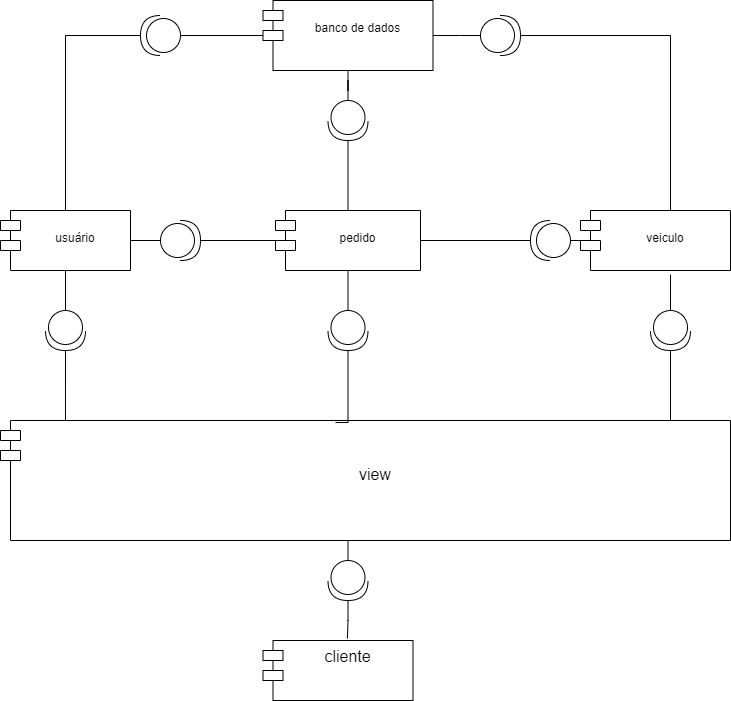

The diagram above was exported from draw.io. Its source (the exported page's mxGraphModel, read from the mxfile embedded in the PNG):
<mxGraphModel dx="1102" dy="608" grid="1" gridSize="10" guides="1" tooltips="1" connect="1" arrows="1" fold="1" page="1" pageScale="1" pageWidth="827" pageHeight="1169" math="0" shadow="0">
  <root>
    <mxCell id="0" />
    <mxCell id="1" parent="0" />
    <mxCell id="pSpTOoJQGjXlHsvs6o9z-12" style="edgeStyle=orthogonalEdgeStyle;rounded=0;orthogonalLoop=1;jettySize=auto;html=1;endArrow=none;endFill=0;" edge="1" parent="1" source="pSpTOoJQGjXlHsvs6o9z-4" target="pSpTOoJQGjXlHsvs6o9z-5">
      <mxGeometry relative="1" as="geometry">
        <Array as="points">
          <mxPoint x="500" y="335" />
          <mxPoint x="500" y="335" />
        </Array>
      </mxGeometry>
    </mxCell>
    <mxCell id="pSpTOoJQGjXlHsvs6o9z-4" value="&#10;banco de dados" style="shape=module;align=left;spacingLeft=20;align=center;verticalAlign=top;" vertex="1" parent="1">
      <mxGeometry x="302.5" y="300" width="170" height="70" as="geometry" />
    </mxCell>
    <mxCell id="pSpTOoJQGjXlHsvs6o9z-14" style="edgeStyle=orthogonalEdgeStyle;rounded=0;orthogonalLoop=1;jettySize=auto;html=1;entryX=0.6;entryY=0.167;entryDx=0;entryDy=0;entryPerimeter=0;startArrow=none;startFill=0;endArrow=none;endFill=0;" edge="1" parent="1" source="pSpTOoJQGjXlHsvs6o9z-5" target="pSpTOoJQGjXlHsvs6o9z-8">
      <mxGeometry relative="1" as="geometry" />
    </mxCell>
    <mxCell id="pSpTOoJQGjXlHsvs6o9z-5" value="" style="shape=providedRequiredInterface;html=1;verticalLabelPosition=bottom;sketch=0;" vertex="1" parent="1">
      <mxGeometry x="520" y="315" width="40" height="40" as="geometry" />
    </mxCell>
    <mxCell id="pSpTOoJQGjXlHsvs6o9z-16" style="edgeStyle=orthogonalEdgeStyle;rounded=0;orthogonalLoop=1;jettySize=auto;html=1;startArrow=none;startFill=0;endArrow=none;endFill=0;" edge="1" parent="1" source="pSpTOoJQGjXlHsvs6o9z-6" target="pSpTOoJQGjXlHsvs6o9z-7">
      <mxGeometry relative="1" as="geometry" />
    </mxCell>
    <mxCell id="pSpTOoJQGjXlHsvs6o9z-17" style="edgeStyle=orthogonalEdgeStyle;rounded=0;orthogonalLoop=1;jettySize=auto;html=1;entryX=0;entryY=0;entryDx=0;entryDy=35;entryPerimeter=0;startArrow=none;startFill=0;endArrow=none;endFill=0;" edge="1" parent="1" source="pSpTOoJQGjXlHsvs6o9z-6" target="pSpTOoJQGjXlHsvs6o9z-4">
      <mxGeometry relative="1" as="geometry" />
    </mxCell>
    <mxCell id="pSpTOoJQGjXlHsvs6o9z-6" value="" style="shape=providedRequiredInterface;html=1;verticalLabelPosition=bottom;sketch=0;rotation=-180;" vertex="1" parent="1">
      <mxGeometry x="180" y="315" width="40" height="40" as="geometry" />
    </mxCell>
    <mxCell id="pSpTOoJQGjXlHsvs6o9z-7" value="&#10;usuário" style="shape=module;align=left;spacingLeft=20;align=center;verticalAlign=top;" vertex="1" parent="1">
      <mxGeometry x="40" y="510" width="130" height="60" as="geometry" />
    </mxCell>
    <mxCell id="pSpTOoJQGjXlHsvs6o9z-8" value="&#10;veiculo" style="shape=module;align=left;spacingLeft=20;align=center;verticalAlign=top;" vertex="1" parent="1">
      <mxGeometry x="620" y="510" width="150" height="60" as="geometry" />
    </mxCell>
    <mxCell id="pSpTOoJQGjXlHsvs6o9z-9" value="&#10;pedido" style="shape=module;align=left;spacingLeft=20;align=center;verticalAlign=top;" vertex="1" parent="1">
      <mxGeometry x="315" y="510" width="145" height="60" as="geometry" />
    </mxCell>
    <mxCell id="pSpTOoJQGjXlHsvs6o9z-19" style="edgeStyle=orthogonalEdgeStyle;rounded=0;orthogonalLoop=1;jettySize=auto;html=1;entryX=0.141;entryY=0.5;entryDx=0;entryDy=0;entryPerimeter=0;startArrow=none;startFill=0;endArrow=none;endFill=0;" edge="1" parent="1" source="pSpTOoJQGjXlHsvs6o9z-18" target="pSpTOoJQGjXlHsvs6o9z-9">
      <mxGeometry relative="1" as="geometry" />
    </mxCell>
    <mxCell id="pSpTOoJQGjXlHsvs6o9z-20" style="edgeStyle=orthogonalEdgeStyle;rounded=0;orthogonalLoop=1;jettySize=auto;html=1;startArrow=none;startFill=0;endArrow=none;endFill=0;" edge="1" parent="1" source="pSpTOoJQGjXlHsvs6o9z-18" target="pSpTOoJQGjXlHsvs6o9z-7">
      <mxGeometry relative="1" as="geometry" />
    </mxCell>
    <mxCell id="pSpTOoJQGjXlHsvs6o9z-18" value="" style="shape=providedRequiredInterface;html=1;verticalLabelPosition=bottom;sketch=0;" vertex="1" parent="1">
      <mxGeometry x="200" y="520" width="40" height="40" as="geometry" />
    </mxCell>
    <mxCell id="pSpTOoJQGjXlHsvs6o9z-23" style="edgeStyle=orthogonalEdgeStyle;rounded=0;orthogonalLoop=1;jettySize=auto;html=1;startArrow=none;startFill=0;endArrow=none;endFill=0;" edge="1" parent="1" source="pSpTOoJQGjXlHsvs6o9z-22" target="pSpTOoJQGjXlHsvs6o9z-9">
      <mxGeometry relative="1" as="geometry" />
    </mxCell>
    <mxCell id="pSpTOoJQGjXlHsvs6o9z-25" value="" style="edgeStyle=orthogonalEdgeStyle;rounded=0;orthogonalLoop=1;jettySize=auto;html=1;startArrow=none;startFill=0;endArrow=none;endFill=0;" edge="1" parent="1" source="pSpTOoJQGjXlHsvs6o9z-22" target="pSpTOoJQGjXlHsvs6o9z-8">
      <mxGeometry relative="1" as="geometry" />
    </mxCell>
    <mxCell id="pSpTOoJQGjXlHsvs6o9z-22" value="" style="shape=providedRequiredInterface;html=1;verticalLabelPosition=bottom;sketch=0;rotation=-180;" vertex="1" parent="1">
      <mxGeometry x="570" y="520" width="40" height="40" as="geometry" />
    </mxCell>
    <mxCell id="pSpTOoJQGjXlHsvs6o9z-26" value="&#10;&#10;view" style="shape=module;align=left;spacingLeft=20;align=center;verticalAlign=top;fontSize=16;" vertex="1" parent="1">
      <mxGeometry x="40" y="720" width="730" height="120" as="geometry" />
    </mxCell>
    <mxCell id="pSpTOoJQGjXlHsvs6o9z-29" style="edgeStyle=orthogonalEdgeStyle;rounded=0;orthogonalLoop=1;jettySize=auto;html=1;fontSize=16;startArrow=none;startFill=0;endArrow=none;endFill=0;" edge="1" parent="1" source="pSpTOoJQGjXlHsvs6o9z-28" target="pSpTOoJQGjXlHsvs6o9z-9">
      <mxGeometry relative="1" as="geometry" />
    </mxCell>
    <mxCell id="pSpTOoJQGjXlHsvs6o9z-30" style="edgeStyle=orthogonalEdgeStyle;rounded=0;orthogonalLoop=1;jettySize=auto;html=1;fontSize=16;startArrow=none;startFill=0;endArrow=none;endFill=0;" edge="1" parent="1" source="pSpTOoJQGjXlHsvs6o9z-28" target="pSpTOoJQGjXlHsvs6o9z-4">
      <mxGeometry relative="1" as="geometry" />
    </mxCell>
    <mxCell id="pSpTOoJQGjXlHsvs6o9z-28" value="" style="shape=providedRequiredInterface;html=1;verticalLabelPosition=bottom;sketch=0;rotation=90;" vertex="1" parent="1">
      <mxGeometry x="367.5" y="400" width="40" height="40" as="geometry" />
    </mxCell>
    <mxCell id="pSpTOoJQGjXlHsvs6o9z-34" style="edgeStyle=orthogonalEdgeStyle;rounded=0;orthogonalLoop=1;jettySize=auto;html=1;entryX=0.6;entryY=1.067;entryDx=0;entryDy=0;entryPerimeter=0;fontSize=16;startArrow=none;startFill=0;endArrow=none;endFill=0;" edge="1" parent="1" source="pSpTOoJQGjXlHsvs6o9z-31" target="pSpTOoJQGjXlHsvs6o9z-8">
      <mxGeometry relative="1" as="geometry" />
    </mxCell>
    <mxCell id="pSpTOoJQGjXlHsvs6o9z-35" style="edgeStyle=orthogonalEdgeStyle;rounded=0;orthogonalLoop=1;jettySize=auto;html=1;fontSize=16;startArrow=none;startFill=0;endArrow=none;endFill=0;" edge="1" parent="1" source="pSpTOoJQGjXlHsvs6o9z-31">
      <mxGeometry relative="1" as="geometry">
        <mxPoint x="710" y="720" as="targetPoint" />
      </mxGeometry>
    </mxCell>
    <mxCell id="pSpTOoJQGjXlHsvs6o9z-31" value="" style="shape=providedRequiredInterface;html=1;verticalLabelPosition=bottom;sketch=0;rotation=90;" vertex="1" parent="1">
      <mxGeometry x="690" y="610" width="40" height="40" as="geometry" />
    </mxCell>
    <mxCell id="pSpTOoJQGjXlHsvs6o9z-37" style="edgeStyle=orthogonalEdgeStyle;rounded=0;orthogonalLoop=1;jettySize=auto;html=1;entryX=0.459;entryY=0.017;entryDx=0;entryDy=0;entryPerimeter=0;fontSize=16;startArrow=none;startFill=0;endArrow=none;endFill=0;" edge="1" parent="1" source="pSpTOoJQGjXlHsvs6o9z-36" target="pSpTOoJQGjXlHsvs6o9z-26">
      <mxGeometry relative="1" as="geometry">
        <Array as="points">
          <mxPoint x="388" y="722" />
        </Array>
      </mxGeometry>
    </mxCell>
    <mxCell id="pSpTOoJQGjXlHsvs6o9z-38" style="edgeStyle=orthogonalEdgeStyle;rounded=0;orthogonalLoop=1;jettySize=auto;html=1;entryX=0.5;entryY=1;entryDx=0;entryDy=0;fontSize=16;startArrow=none;startFill=0;endArrow=none;endFill=0;" edge="1" parent="1" source="pSpTOoJQGjXlHsvs6o9z-36" target="pSpTOoJQGjXlHsvs6o9z-9">
      <mxGeometry relative="1" as="geometry" />
    </mxCell>
    <mxCell id="pSpTOoJQGjXlHsvs6o9z-36" value="" style="shape=providedRequiredInterface;html=1;verticalLabelPosition=bottom;sketch=0;rotation=90;" vertex="1" parent="1">
      <mxGeometry x="367.5" y="610" width="40" height="40" as="geometry" />
    </mxCell>
    <mxCell id="pSpTOoJQGjXlHsvs6o9z-40" style="edgeStyle=orthogonalEdgeStyle;rounded=0;orthogonalLoop=1;jettySize=auto;html=1;entryX=0.5;entryY=1;entryDx=0;entryDy=0;fontSize=16;startArrow=none;startFill=0;endArrow=none;endFill=0;" edge="1" parent="1" source="pSpTOoJQGjXlHsvs6o9z-39" target="pSpTOoJQGjXlHsvs6o9z-7">
      <mxGeometry relative="1" as="geometry" />
    </mxCell>
    <mxCell id="pSpTOoJQGjXlHsvs6o9z-42" style="edgeStyle=orthogonalEdgeStyle;rounded=0;orthogonalLoop=1;jettySize=auto;html=1;entryX=0.089;entryY=0;entryDx=0;entryDy=0;entryPerimeter=0;fontSize=16;startArrow=none;startFill=0;endArrow=none;endFill=0;" edge="1" parent="1" source="pSpTOoJQGjXlHsvs6o9z-39" target="pSpTOoJQGjXlHsvs6o9z-26">
      <mxGeometry relative="1" as="geometry" />
    </mxCell>
    <mxCell id="pSpTOoJQGjXlHsvs6o9z-39" value="" style="shape=providedRequiredInterface;html=1;verticalLabelPosition=bottom;sketch=0;rotation=90;" vertex="1" parent="1">
      <mxGeometry x="85" y="610" width="40" height="40" as="geometry" />
    </mxCell>
    <mxCell id="pSpTOoJQGjXlHsvs6o9z-43" value="cliente" style="shape=module;align=left;spacingLeft=20;align=center;verticalAlign=top;fontSize=16;" vertex="1" parent="1">
      <mxGeometry x="302.5" y="940" width="150" height="60" as="geometry" />
    </mxCell>
    <mxCell id="pSpTOoJQGjXlHsvs6o9z-46" style="edgeStyle=orthogonalEdgeStyle;rounded=0;orthogonalLoop=1;jettySize=auto;html=1;fontSize=16;startArrow=none;startFill=0;endArrow=none;endFill=0;" edge="1" parent="1" source="pSpTOoJQGjXlHsvs6o9z-45" target="pSpTOoJQGjXlHsvs6o9z-26">
      <mxGeometry relative="1" as="geometry" />
    </mxCell>
    <mxCell id="pSpTOoJQGjXlHsvs6o9z-47" style="edgeStyle=orthogonalEdgeStyle;rounded=0;orthogonalLoop=1;jettySize=auto;html=1;fontSize=16;startArrow=none;startFill=0;endArrow=none;endFill=0;entryX=0.563;entryY=-0.033;entryDx=0;entryDy=0;entryPerimeter=0;" edge="1" parent="1" source="pSpTOoJQGjXlHsvs6o9z-45" target="pSpTOoJQGjXlHsvs6o9z-43">
      <mxGeometry relative="1" as="geometry">
        <mxPoint x="388" y="930" as="targetPoint" />
      </mxGeometry>
    </mxCell>
    <mxCell id="pSpTOoJQGjXlHsvs6o9z-45" value="" style="shape=providedRequiredInterface;html=1;verticalLabelPosition=bottom;sketch=0;rotation=90;" vertex="1" parent="1">
      <mxGeometry x="367.5" y="860" width="40" height="40" as="geometry" />
    </mxCell>
  </root>
</mxGraphModel>